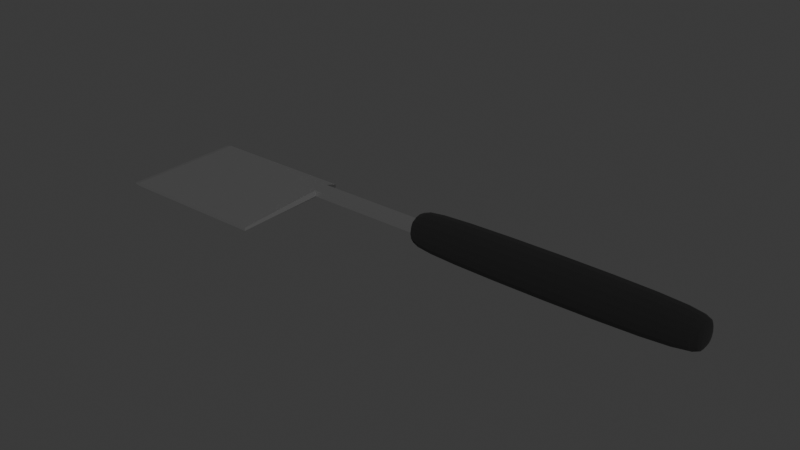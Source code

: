 # Source: flipper.blend  (saved by Blender 4.1.24; exported with 4.5.12 LTS)
import bpy
from mathutils import Matrix  # noqa: F401  (used for matrix-valued properties, if any)

bpy.ops.wm.read_factory_settings(use_empty=True)
scene = bpy.context.scene
scene.name = 'Scene'

# ---- collections
col_collection = bpy.data.collections.new('Collection'); scene.collection.children.link(col_collection)

# ---- materials (node trees are filled in below, after node groups)
mat_material_001 = bpy.data.materials.new('Material.001')
mat_material_001.use_transparent_shadow = False
mat_material_002 = bpy.data.materials.new('Material.002')
mat_material_002.use_transparent_shadow = False

# ---- material node trees
mat_material_001.use_nodes = True; mat_material_001.node_tree.nodes.clear()
_N = mat_material_001.node_tree.nodes; _L = mat_material_001.node_tree.links
n0 = _N.new('ShaderNodeBsdfPrincipled'); n0.name = 'Principled BSDF'; n0.location = (10, 300)
n0.inputs[0].default_value = (0.4702, 0.4702, 0.4702, 1.0)
n0.inputs[1].default_value = 0.8681
n0.inputs[2].default_value = 0.3
n1 = _N.new('ShaderNodeOutputMaterial'); n1.name = 'Material Output'; n1.location = (300, 300)
_L.new(n0.outputs[0], n1.inputs[0])
n1.is_active_output = True
mat_material_002.use_nodes = True; mat_material_002.node_tree.nodes.clear()
_N = mat_material_002.node_tree.nodes; _L = mat_material_002.node_tree.links
n0 = _N.new('ShaderNodeBsdfPrincipled'); n0.name = 'Principled BSDF'; n0.location = (10, 300)
n0.inputs[0].default_value = (0.0, 0.0, 0.0, 1.0)
n0.inputs[2].default_value = 1.0
n1 = _N.new('ShaderNodeOutputMaterial'); n1.name = 'Material Output'; n1.location = (300, 300)
_L.new(n0.outputs[0], n1.inputs[0])
n1.is_active_output = True

# ---- world
world_world = bpy.data.worlds.new('World'); scene.world = world_world
world_world.use_nodes = True; world_world.node_tree.nodes.clear()
_N = world_world.node_tree.nodes; _L = world_world.node_tree.links
n0 = _N.new('ShaderNodeOutputWorld'); n0.name = 'World Output'; n0.location = (300, 300)
n1 = _N.new('ShaderNodeBackground'); n1.name = 'Background'; n1.location = (10, 300)
n1.inputs[0].default_value = (0.05088, 0.05088, 0.05088, 1.0)
_L.new(n1.outputs[0], n0.inputs[0])
n0.is_active_output = True
world_world.color = (0.05088, 0.05088, 0.05088)
world_world.use_sun_shadow = False
world_world.sun_shadow_jitter_overblur = 0.0

# ---- meshes
me_cube_001 = bpy.data.meshes.new('Cube.001')
me_cube_001.from_pydata([(-0.1, -0.005, -0.002), (-0.1, -0.005, 0.002), (-0.1, 0.005, -0.002), (-0.1, 0.005, 0.002), (0.05933, -0.005, -0.002), (0.05933, -0.005, 0.002), (0.05933, 0.005, -0.002), (0.05933, 0.005, 0.002), (-0.1259, -0.04023, -0.02007), (-0.1259, -0.04023, -0.01803), (-0.1259, 0.04023, -0.02007), (-0.1259, 0.04023, -0.01803), (-0.2296, -0.04023, -0.01922), (-0.2296, -0.04023, -0.01888), (-0.2296, 0.04023, -0.01922), (-0.2296, 0.04023, -0.01888), (-0.2258, 0.04023, -0.02007), (-0.2258, 0.04023, -0.01803), (-0.2258, -0.04023, -0.01803), (-0.2258, -0.04023, -0.02007)], [], [(3, 2, 10, 11), (2, 3, 7, 6), (6, 7, 5, 4), (4, 5, 1, 0), (2, 6, 4, 0), (7, 3, 1, 5), (17, 16, 14, 15), (0, 1, 9, 8), (1, 3, 11, 9), (2, 0, 8, 10), (12, 13, 15, 14), (19, 18, 13, 12), (18, 17, 15, 13), (16, 19, 12, 14), (10, 8, 19, 16), (9, 11, 17, 18), (8, 9, 18, 19), (11, 10, 16, 17)])
me_cube_001.materials.append(mat_material_001)
me_cube_001.update()
me_cube_002 = bpy.data.meshes.new('Cube.002')
me_cube_002.from_pydata([(-0.08323, -0.014, -0.014), (-0.08323, -0.014, 0.014), (-0.08323, 0.014, -0.014), (-0.08323, 0.014, 0.014), (0.08323, -0.014, -0.014), (0.08323, -0.014, 0.014), (0.08323, 0.014, -0.014), (0.08323, 0.014, 0.014), (-0.09117, -0.009317, -0.009317), (-0.09117, -0.009317, 0.009317), (-0.09117, 0.009317, -0.009317), (-0.09117, 0.009317, 0.009317), (0.08877, -0.00767, -0.00767), (0.08877, -0.00767, 0.00767), (0.08877, 0.00767, -0.00767), (0.08877, 0.00767, 0.00767)], [], [(1, 3, 11, 9), (2, 3, 7, 6), (7, 5, 13, 15), (4, 5, 1, 0), (2, 6, 4, 0), (7, 3, 1, 5), (8, 9, 11, 10), (2, 0, 8, 10), (3, 2, 10, 11), (0, 1, 9, 8), (14, 15, 13, 12), (6, 7, 15, 14), (5, 4, 12, 13), (4, 6, 14, 12)])
me_cube_002.materials.append(mat_material_002)
me_cube_002.update()

# ---- objects
ob_spatula = bpy.data.objects.new('spatula', me_cube_001)
ob_handle = bpy.data.objects.new('handle', me_cube_002)

# ---- transforms, parenting, visibility, modifiers, constraints
ob_spatula.location = (0.04589, 0.0, 0.02097)
ob_handle.location = (0.1109, 0.0, 0.02097)
_m = ob_handle.modifiers.new('Subdivision', 'SUBSURF')
_m.levels = 3

# ---- collection membership
col_collection.objects.link(ob_spatula)
col_collection.objects.link(ob_handle)

# ---- scene / render settings (as saved in the file)
scene.frame_start = 1; scene.frame_end = 250; scene.frame_set(1)
scene.render.engine = 'BLENDER_EEVEE_NEXT'
scene.cycles.sampling_pattern = 'TABULATED_SOBOL'
scene.eevee.ray_tracing_options.trace_max_roughness = 0.0
bpy.context.view_layer.update()

# ---- added for rendering (the .blend has no active camera and no usable light): camera, sun
cam_auto = bpy.data.cameras.new('AutoCamera')
cam_auto.lens = 50.0
cam_auto.sensor_width = 36.0
cam_auto.clip_end = 1000.0
ob_auto_camera = bpy.data.objects.new('AutoCamera', cam_auto)
scene.collection.objects.link(ob_auto_camera)
ob_auto_camera.location = (0.371814, -0.436594, 0.308999)
ob_auto_camera.rotation_euler = (1.09748, -7.21219e-08, 0.694738)
scene.camera = ob_auto_camera
light_auto_sun = bpy.data.lights.new('AutoSun', 'SUN')
light_auto_sun.energy = 3.0
light_auto_sun.angle = 0.0523599
ob_auto_sun = bpy.data.objects.new('AutoSun', light_auto_sun)
scene.collection.objects.link(ob_auto_sun)
ob_auto_sun.rotation_euler = (0.872665, 0.174533, 0.523599)
bpy.context.view_layer.update()
